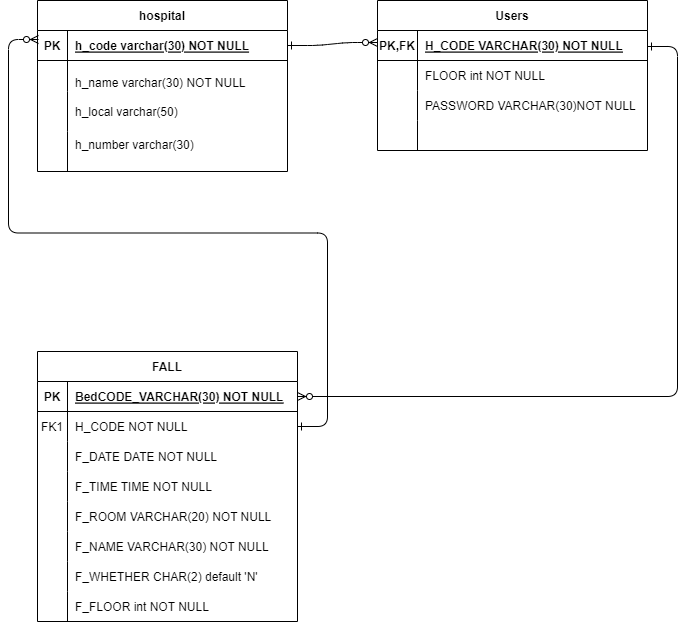

The diagram above was exported from draw.io. Its source (the exported page's mxGraphModel, read from the mxfile embedded in the PNG):
<mxGraphModel dx="1843" dy="829" grid="1" gridSize="10" guides="1" tooltips="1" connect="1" arrows="1" fold="1" page="1" pageScale="1" pageWidth="850" pageHeight="1100" math="0" shadow="0" extFonts="Permanent Marker^https://fonts.googleapis.com/css?family=Permanent+Marker">
  <root>
    <mxCell id="0" />
    <mxCell id="1" parent="0" />
    <mxCell id="C-vyLk0tnHw3VtMMgP7b-1" value="" style="edgeStyle=entityRelationEdgeStyle;endArrow=ERzeroToMany;startArrow=ERone;endFill=1;startFill=0;exitX=1;exitY=0.5;exitDx=0;exitDy=0;" parent="1" source="C-vyLk0tnHw3VtMMgP7b-24" edge="1">
      <mxGeometry width="100" height="100" relative="1" as="geometry">
        <mxPoint x="360" y="130" as="sourcePoint" />
        <mxPoint x="450" y="161" as="targetPoint" />
        <Array as="points">
          <mxPoint x="380" y="160" />
          <mxPoint x="400" y="160" />
        </Array>
      </mxGeometry>
    </mxCell>
    <mxCell id="C-vyLk0tnHw3VtMMgP7b-12" value="" style="edgeStyle=entityRelationEdgeStyle;endArrow=ERzeroToMany;startArrow=ERone;endFill=1;startFill=0;entryX=1;entryY=0.5;entryDx=0;entryDy=0;" parent="1" target="C-vyLk0tnHw3VtMMgP7b-14" edge="1">
      <mxGeometry width="100" height="100" relative="1" as="geometry">
        <mxPoint x="720" y="165" as="sourcePoint" />
        <mxPoint x="660" y="545" as="targetPoint" />
      </mxGeometry>
    </mxCell>
    <mxCell id="C-vyLk0tnHw3VtMMgP7b-2" value="Users" style="shape=table;startSize=30;container=1;collapsible=1;childLayout=tableLayout;fixedRows=1;rowLines=0;fontStyle=1;align=center;resizeLast=1;" parent="1" vertex="1">
      <mxGeometry x="450" y="119" width="270" height="150" as="geometry" />
    </mxCell>
    <mxCell id="C-vyLk0tnHw3VtMMgP7b-3" value="" style="shape=partialRectangle;collapsible=0;dropTarget=0;pointerEvents=0;fillColor=none;points=[[0,0.5],[1,0.5]];portConstraint=eastwest;top=0;left=0;right=0;bottom=1;" parent="C-vyLk0tnHw3VtMMgP7b-2" vertex="1">
      <mxGeometry y="30" width="270" height="30" as="geometry" />
    </mxCell>
    <mxCell id="C-vyLk0tnHw3VtMMgP7b-4" value="PK,FK" style="shape=partialRectangle;overflow=hidden;connectable=0;fillColor=none;top=0;left=0;bottom=0;right=0;fontStyle=1;" parent="C-vyLk0tnHw3VtMMgP7b-3" vertex="1">
      <mxGeometry width="40" height="30" as="geometry">
        <mxRectangle width="40" height="30" as="alternateBounds" />
      </mxGeometry>
    </mxCell>
    <mxCell id="C-vyLk0tnHw3VtMMgP7b-5" value="H_CODE VARCHAR(30) NOT NULL " style="shape=partialRectangle;overflow=hidden;connectable=0;fillColor=none;top=0;left=0;bottom=0;right=0;align=left;spacingLeft=6;fontStyle=5;" parent="C-vyLk0tnHw3VtMMgP7b-3" vertex="1">
      <mxGeometry x="40" width="230" height="30" as="geometry">
        <mxRectangle width="230" height="30" as="alternateBounds" />
      </mxGeometry>
    </mxCell>
    <mxCell id="C-vyLk0tnHw3VtMMgP7b-6" value="" style="shape=partialRectangle;collapsible=0;dropTarget=0;pointerEvents=0;fillColor=none;points=[[0,0.5],[1,0.5]];portConstraint=eastwest;top=0;left=0;right=0;bottom=0;" parent="C-vyLk0tnHw3VtMMgP7b-2" vertex="1">
      <mxGeometry y="60" width="270" height="30" as="geometry" />
    </mxCell>
    <mxCell id="C-vyLk0tnHw3VtMMgP7b-7" value="" style="shape=partialRectangle;overflow=hidden;connectable=0;fillColor=none;top=0;left=0;bottom=0;right=0;" parent="C-vyLk0tnHw3VtMMgP7b-6" vertex="1">
      <mxGeometry width="40" height="30" as="geometry">
        <mxRectangle width="40" height="30" as="alternateBounds" />
      </mxGeometry>
    </mxCell>
    <mxCell id="C-vyLk0tnHw3VtMMgP7b-8" value="FLOOR int NOT NULL" style="shape=partialRectangle;overflow=hidden;connectable=0;fillColor=none;top=0;left=0;bottom=0;right=0;align=left;spacingLeft=6;" parent="C-vyLk0tnHw3VtMMgP7b-6" vertex="1">
      <mxGeometry x="40" width="230" height="30" as="geometry">
        <mxRectangle width="230" height="30" as="alternateBounds" />
      </mxGeometry>
    </mxCell>
    <mxCell id="C-vyLk0tnHw3VtMMgP7b-9" value="" style="shape=partialRectangle;collapsible=0;dropTarget=0;pointerEvents=0;fillColor=none;points=[[0,0.5],[1,0.5]];portConstraint=eastwest;top=0;left=0;right=0;bottom=0;" parent="C-vyLk0tnHw3VtMMgP7b-2" vertex="1">
      <mxGeometry y="90" width="270" height="30" as="geometry" />
    </mxCell>
    <mxCell id="C-vyLk0tnHw3VtMMgP7b-10" value="" style="shape=partialRectangle;overflow=hidden;connectable=0;fillColor=none;top=0;left=0;bottom=0;right=0;" parent="C-vyLk0tnHw3VtMMgP7b-9" vertex="1">
      <mxGeometry width="40" height="30" as="geometry">
        <mxRectangle width="40" height="30" as="alternateBounds" />
      </mxGeometry>
    </mxCell>
    <mxCell id="C-vyLk0tnHw3VtMMgP7b-11" value="PASSWORD VARCHAR(30)NOT NULL" style="shape=partialRectangle;overflow=hidden;connectable=0;fillColor=none;top=0;left=0;bottom=0;right=0;align=left;spacingLeft=6;" parent="C-vyLk0tnHw3VtMMgP7b-9" vertex="1">
      <mxGeometry x="40" width="230" height="30" as="geometry">
        <mxRectangle width="230" height="30" as="alternateBounds" />
      </mxGeometry>
    </mxCell>
    <mxCell id="ass3aeL2dKzzsa_Ef5vb-22" value="" style="shape=partialRectangle;collapsible=0;dropTarget=0;pointerEvents=0;fillColor=none;points=[[0,0.5],[1,0.5]];portConstraint=eastwest;top=0;left=0;right=0;bottom=0;" parent="C-vyLk0tnHw3VtMMgP7b-2" vertex="1">
      <mxGeometry y="120" width="270" height="30" as="geometry" />
    </mxCell>
    <mxCell id="ass3aeL2dKzzsa_Ef5vb-23" value="" style="shape=partialRectangle;overflow=hidden;connectable=0;fillColor=none;top=0;left=0;bottom=0;right=0;" parent="ass3aeL2dKzzsa_Ef5vb-22" vertex="1">
      <mxGeometry width="40" height="30" as="geometry">
        <mxRectangle width="40" height="30" as="alternateBounds" />
      </mxGeometry>
    </mxCell>
    <mxCell id="ass3aeL2dKzzsa_Ef5vb-24" value="" style="shape=partialRectangle;overflow=hidden;connectable=0;fillColor=none;top=0;left=0;bottom=0;right=0;align=left;spacingLeft=6;" parent="ass3aeL2dKzzsa_Ef5vb-22" vertex="1">
      <mxGeometry x="40" width="230" height="30" as="geometry">
        <mxRectangle width="230" height="30" as="alternateBounds" />
      </mxGeometry>
    </mxCell>
    <mxCell id="C-vyLk0tnHw3VtMMgP7b-13" value="FALL" style="shape=table;startSize=30;container=1;collapsible=1;childLayout=tableLayout;fixedRows=1;rowLines=0;fontStyle=1;align=center;resizeLast=1;" parent="1" vertex="1">
      <mxGeometry x="110" y="470" width="260" height="270" as="geometry" />
    </mxCell>
    <mxCell id="C-vyLk0tnHw3VtMMgP7b-14" value="" style="shape=partialRectangle;collapsible=0;dropTarget=0;pointerEvents=0;fillColor=none;points=[[0,0.5],[1,0.5]];portConstraint=eastwest;top=0;left=0;right=0;bottom=1;" parent="C-vyLk0tnHw3VtMMgP7b-13" vertex="1">
      <mxGeometry y="30" width="260" height="30" as="geometry" />
    </mxCell>
    <mxCell id="C-vyLk0tnHw3VtMMgP7b-15" value="PK" style="shape=partialRectangle;overflow=hidden;connectable=0;fillColor=none;top=0;left=0;bottom=0;right=0;fontStyle=1;" parent="C-vyLk0tnHw3VtMMgP7b-14" vertex="1">
      <mxGeometry width="30" height="30" as="geometry">
        <mxRectangle width="30" height="30" as="alternateBounds" />
      </mxGeometry>
    </mxCell>
    <mxCell id="C-vyLk0tnHw3VtMMgP7b-16" value="BedCODE_VARCHAR(30) NOT NULL " style="shape=partialRectangle;overflow=hidden;connectable=0;fillColor=none;top=0;left=0;bottom=0;right=0;align=left;spacingLeft=6;fontStyle=5;" parent="C-vyLk0tnHw3VtMMgP7b-14" vertex="1">
      <mxGeometry x="30" width="230" height="30" as="geometry">
        <mxRectangle width="230" height="30" as="alternateBounds" />
      </mxGeometry>
    </mxCell>
    <mxCell id="C-vyLk0tnHw3VtMMgP7b-17" value="" style="shape=partialRectangle;collapsible=0;dropTarget=0;pointerEvents=0;fillColor=none;points=[[0,0.5],[1,0.5]];portConstraint=eastwest;top=0;left=0;right=0;bottom=0;" parent="C-vyLk0tnHw3VtMMgP7b-13" vertex="1">
      <mxGeometry y="60" width="260" height="30" as="geometry" />
    </mxCell>
    <mxCell id="C-vyLk0tnHw3VtMMgP7b-18" value="FK1" style="shape=partialRectangle;overflow=hidden;connectable=0;fillColor=none;top=0;left=0;bottom=0;right=0;" parent="C-vyLk0tnHw3VtMMgP7b-17" vertex="1">
      <mxGeometry width="30" height="30" as="geometry">
        <mxRectangle width="30" height="30" as="alternateBounds" />
      </mxGeometry>
    </mxCell>
    <mxCell id="C-vyLk0tnHw3VtMMgP7b-19" value="H_CODE NOT NULL" style="shape=partialRectangle;overflow=hidden;connectable=0;fillColor=none;top=0;left=0;bottom=0;right=0;align=left;spacingLeft=6;" parent="C-vyLk0tnHw3VtMMgP7b-17" vertex="1">
      <mxGeometry x="30" width="230" height="30" as="geometry">
        <mxRectangle width="230" height="30" as="alternateBounds" />
      </mxGeometry>
    </mxCell>
    <mxCell id="C-vyLk0tnHw3VtMMgP7b-20" value="" style="shape=partialRectangle;collapsible=0;dropTarget=0;pointerEvents=0;fillColor=none;points=[[0,0.5],[1,0.5]];portConstraint=eastwest;top=0;left=0;right=0;bottom=0;" parent="C-vyLk0tnHw3VtMMgP7b-13" vertex="1">
      <mxGeometry y="90" width="260" height="30" as="geometry" />
    </mxCell>
    <mxCell id="C-vyLk0tnHw3VtMMgP7b-21" value="" style="shape=partialRectangle;overflow=hidden;connectable=0;fillColor=none;top=0;left=0;bottom=0;right=0;" parent="C-vyLk0tnHw3VtMMgP7b-20" vertex="1">
      <mxGeometry width="30" height="30" as="geometry">
        <mxRectangle width="30" height="30" as="alternateBounds" />
      </mxGeometry>
    </mxCell>
    <mxCell id="C-vyLk0tnHw3VtMMgP7b-22" value="F_DATE DATE NOT NULL" style="shape=partialRectangle;overflow=hidden;connectable=0;fillColor=none;top=0;left=0;bottom=0;right=0;align=left;spacingLeft=6;" parent="C-vyLk0tnHw3VtMMgP7b-20" vertex="1">
      <mxGeometry x="30" width="230" height="30" as="geometry">
        <mxRectangle width="230" height="30" as="alternateBounds" />
      </mxGeometry>
    </mxCell>
    <mxCell id="ass3aeL2dKzzsa_Ef5vb-7" value="" style="shape=partialRectangle;collapsible=0;dropTarget=0;pointerEvents=0;fillColor=none;points=[[0,0.5],[1,0.5]];portConstraint=eastwest;top=0;left=0;right=0;bottom=0;" parent="C-vyLk0tnHw3VtMMgP7b-13" vertex="1">
      <mxGeometry y="120" width="260" height="30" as="geometry" />
    </mxCell>
    <mxCell id="ass3aeL2dKzzsa_Ef5vb-8" value="" style="shape=partialRectangle;overflow=hidden;connectable=0;fillColor=none;top=0;left=0;bottom=0;right=0;" parent="ass3aeL2dKzzsa_Ef5vb-7" vertex="1">
      <mxGeometry width="30" height="30" as="geometry">
        <mxRectangle width="30" height="30" as="alternateBounds" />
      </mxGeometry>
    </mxCell>
    <mxCell id="ass3aeL2dKzzsa_Ef5vb-9" value="F_TIME TIME NOT NULL" style="shape=partialRectangle;overflow=hidden;connectable=0;fillColor=none;top=0;left=0;bottom=0;right=0;align=left;spacingLeft=6;" parent="ass3aeL2dKzzsa_Ef5vb-7" vertex="1">
      <mxGeometry x="30" width="230" height="30" as="geometry">
        <mxRectangle width="230" height="30" as="alternateBounds" />
      </mxGeometry>
    </mxCell>
    <mxCell id="ass3aeL2dKzzsa_Ef5vb-10" value="" style="shape=partialRectangle;collapsible=0;dropTarget=0;pointerEvents=0;fillColor=none;points=[[0,0.5],[1,0.5]];portConstraint=eastwest;top=0;left=0;right=0;bottom=0;" parent="C-vyLk0tnHw3VtMMgP7b-13" vertex="1">
      <mxGeometry y="150" width="260" height="30" as="geometry" />
    </mxCell>
    <mxCell id="ass3aeL2dKzzsa_Ef5vb-11" value="" style="shape=partialRectangle;overflow=hidden;connectable=0;fillColor=none;top=0;left=0;bottom=0;right=0;" parent="ass3aeL2dKzzsa_Ef5vb-10" vertex="1">
      <mxGeometry width="30" height="30" as="geometry">
        <mxRectangle width="30" height="30" as="alternateBounds" />
      </mxGeometry>
    </mxCell>
    <mxCell id="ass3aeL2dKzzsa_Ef5vb-12" value="F_ROOM VARCHAR(20) NOT NULL" style="shape=partialRectangle;overflow=hidden;connectable=0;fillColor=none;top=0;left=0;bottom=0;right=0;align=left;spacingLeft=6;" parent="ass3aeL2dKzzsa_Ef5vb-10" vertex="1">
      <mxGeometry x="30" width="230" height="30" as="geometry">
        <mxRectangle width="230" height="30" as="alternateBounds" />
      </mxGeometry>
    </mxCell>
    <mxCell id="ass3aeL2dKzzsa_Ef5vb-13" value="" style="shape=partialRectangle;collapsible=0;dropTarget=0;pointerEvents=0;fillColor=none;points=[[0,0.5],[1,0.5]];portConstraint=eastwest;top=0;left=0;right=0;bottom=0;" parent="C-vyLk0tnHw3VtMMgP7b-13" vertex="1">
      <mxGeometry y="180" width="260" height="30" as="geometry" />
    </mxCell>
    <mxCell id="ass3aeL2dKzzsa_Ef5vb-14" value="" style="shape=partialRectangle;overflow=hidden;connectable=0;fillColor=none;top=0;left=0;bottom=0;right=0;" parent="ass3aeL2dKzzsa_Ef5vb-13" vertex="1">
      <mxGeometry width="30" height="30" as="geometry">
        <mxRectangle width="30" height="30" as="alternateBounds" />
      </mxGeometry>
    </mxCell>
    <mxCell id="ass3aeL2dKzzsa_Ef5vb-15" value="F_NAME VARCHAR(30) NOT NULL" style="shape=partialRectangle;overflow=hidden;connectable=0;fillColor=none;top=0;left=0;bottom=0;right=0;align=left;spacingLeft=6;" parent="ass3aeL2dKzzsa_Ef5vb-13" vertex="1">
      <mxGeometry x="30" width="230" height="30" as="geometry">
        <mxRectangle width="230" height="30" as="alternateBounds" />
      </mxGeometry>
    </mxCell>
    <mxCell id="ass3aeL2dKzzsa_Ef5vb-16" value="" style="shape=partialRectangle;collapsible=0;dropTarget=0;pointerEvents=0;fillColor=none;points=[[0,0.5],[1,0.5]];portConstraint=eastwest;top=0;left=0;right=0;bottom=0;" parent="C-vyLk0tnHw3VtMMgP7b-13" vertex="1">
      <mxGeometry y="210" width="260" height="30" as="geometry" />
    </mxCell>
    <mxCell id="ass3aeL2dKzzsa_Ef5vb-17" value="" style="shape=partialRectangle;overflow=hidden;connectable=0;fillColor=none;top=0;left=0;bottom=0;right=0;" parent="ass3aeL2dKzzsa_Ef5vb-16" vertex="1">
      <mxGeometry width="30" height="30" as="geometry">
        <mxRectangle width="30" height="30" as="alternateBounds" />
      </mxGeometry>
    </mxCell>
    <mxCell id="ass3aeL2dKzzsa_Ef5vb-18" value="F_WHETHER CHAR(2) default 'N'" style="shape=partialRectangle;overflow=hidden;connectable=0;fillColor=none;top=0;left=0;bottom=0;right=0;align=left;spacingLeft=6;" parent="ass3aeL2dKzzsa_Ef5vb-16" vertex="1">
      <mxGeometry x="30" width="230" height="30" as="geometry">
        <mxRectangle width="230" height="30" as="alternateBounds" />
      </mxGeometry>
    </mxCell>
    <mxCell id="ass3aeL2dKzzsa_Ef5vb-19" value="" style="shape=partialRectangle;collapsible=0;dropTarget=0;pointerEvents=0;fillColor=none;points=[[0,0.5],[1,0.5]];portConstraint=eastwest;top=0;left=0;right=0;bottom=0;" parent="C-vyLk0tnHw3VtMMgP7b-13" vertex="1">
      <mxGeometry y="240" width="260" height="30" as="geometry" />
    </mxCell>
    <mxCell id="ass3aeL2dKzzsa_Ef5vb-20" value="" style="shape=partialRectangle;overflow=hidden;connectable=0;fillColor=none;top=0;left=0;bottom=0;right=0;" parent="ass3aeL2dKzzsa_Ef5vb-19" vertex="1">
      <mxGeometry width="30" height="30" as="geometry">
        <mxRectangle width="30" height="30" as="alternateBounds" />
      </mxGeometry>
    </mxCell>
    <mxCell id="ass3aeL2dKzzsa_Ef5vb-21" value="F_FLOOR int NOT NULL" style="shape=partialRectangle;overflow=hidden;connectable=0;fillColor=none;top=0;left=0;bottom=0;right=0;align=left;spacingLeft=6;" parent="ass3aeL2dKzzsa_Ef5vb-19" vertex="1">
      <mxGeometry x="30" width="230" height="30" as="geometry">
        <mxRectangle width="230" height="30" as="alternateBounds" />
      </mxGeometry>
    </mxCell>
    <mxCell id="C-vyLk0tnHw3VtMMgP7b-23" value="hospital" style="shape=table;startSize=30;container=1;collapsible=1;childLayout=tableLayout;fixedRows=1;rowLines=0;fontStyle=1;align=center;resizeLast=1;" parent="1" vertex="1">
      <mxGeometry x="110" y="119" width="250" height="171" as="geometry" />
    </mxCell>
    <mxCell id="C-vyLk0tnHw3VtMMgP7b-24" value="" style="shape=partialRectangle;collapsible=0;dropTarget=0;pointerEvents=0;fillColor=none;points=[[0,0.5],[1,0.5]];portConstraint=eastwest;top=0;left=0;right=0;bottom=1;" parent="C-vyLk0tnHw3VtMMgP7b-23" vertex="1">
      <mxGeometry y="30" width="250" height="30" as="geometry" />
    </mxCell>
    <mxCell id="C-vyLk0tnHw3VtMMgP7b-25" value="PK" style="shape=partialRectangle;overflow=hidden;connectable=0;fillColor=none;top=0;left=0;bottom=0;right=0;fontStyle=1;" parent="C-vyLk0tnHw3VtMMgP7b-24" vertex="1">
      <mxGeometry width="30" height="30" as="geometry">
        <mxRectangle width="30" height="30" as="alternateBounds" />
      </mxGeometry>
    </mxCell>
    <mxCell id="C-vyLk0tnHw3VtMMgP7b-26" value="h_code varchar(30) NOT NULL" style="shape=partialRectangle;overflow=hidden;connectable=0;fillColor=none;top=0;left=0;bottom=0;right=0;align=left;spacingLeft=6;fontStyle=5;" parent="C-vyLk0tnHw3VtMMgP7b-24" vertex="1">
      <mxGeometry x="30" width="220" height="30" as="geometry">
        <mxRectangle width="220" height="30" as="alternateBounds" />
      </mxGeometry>
    </mxCell>
    <mxCell id="C-vyLk0tnHw3VtMMgP7b-27" value="" style="shape=partialRectangle;collapsible=0;dropTarget=0;pointerEvents=0;fillColor=none;points=[[0,0.5],[1,0.5]];portConstraint=eastwest;top=0;left=0;right=0;bottom=0;" parent="C-vyLk0tnHw3VtMMgP7b-23" vertex="1">
      <mxGeometry y="60" width="250" height="31" as="geometry" />
    </mxCell>
    <mxCell id="C-vyLk0tnHw3VtMMgP7b-28" value="" style="shape=partialRectangle;overflow=hidden;connectable=0;fillColor=none;top=0;left=0;bottom=0;right=0;" parent="C-vyLk0tnHw3VtMMgP7b-27" vertex="1">
      <mxGeometry width="30" height="31" as="geometry">
        <mxRectangle width="30" height="31" as="alternateBounds" />
      </mxGeometry>
    </mxCell>
    <mxCell id="C-vyLk0tnHw3VtMMgP7b-29" value="&#10;h_name varchar(30) NOT NULL&#10;" style="shape=partialRectangle;overflow=hidden;connectable=0;fillColor=none;top=0;left=0;bottom=0;right=0;align=left;spacingLeft=6;" parent="C-vyLk0tnHw3VtMMgP7b-27" vertex="1">
      <mxGeometry x="30" width="220" height="31" as="geometry">
        <mxRectangle width="220" height="31" as="alternateBounds" />
      </mxGeometry>
    </mxCell>
    <mxCell id="ass3aeL2dKzzsa_Ef5vb-1" value="" style="shape=partialRectangle;collapsible=0;dropTarget=0;pointerEvents=0;fillColor=none;points=[[0,0.5],[1,0.5]];portConstraint=eastwest;top=0;left=0;right=0;bottom=0;" parent="C-vyLk0tnHw3VtMMgP7b-23" vertex="1">
      <mxGeometry y="91" width="250" height="40" as="geometry" />
    </mxCell>
    <mxCell id="ass3aeL2dKzzsa_Ef5vb-2" value="" style="shape=partialRectangle;overflow=hidden;connectable=0;fillColor=none;top=0;left=0;bottom=0;right=0;" parent="ass3aeL2dKzzsa_Ef5vb-1" vertex="1">
      <mxGeometry width="30" height="40" as="geometry">
        <mxRectangle width="30" height="40" as="alternateBounds" />
      </mxGeometry>
    </mxCell>
    <mxCell id="ass3aeL2dKzzsa_Ef5vb-3" value="h_local varchar(50) " style="shape=partialRectangle;overflow=hidden;connectable=0;fillColor=none;top=0;left=0;bottom=0;right=0;align=left;spacingLeft=6;" parent="ass3aeL2dKzzsa_Ef5vb-1" vertex="1">
      <mxGeometry x="30" width="220" height="40" as="geometry">
        <mxRectangle width="220" height="40" as="alternateBounds" />
      </mxGeometry>
    </mxCell>
    <mxCell id="ass3aeL2dKzzsa_Ef5vb-4" value="" style="shape=partialRectangle;collapsible=0;dropTarget=0;pointerEvents=0;fillColor=none;points=[[0,0.5],[1,0.5]];portConstraint=eastwest;top=0;left=0;right=0;bottom=0;" parent="C-vyLk0tnHw3VtMMgP7b-23" vertex="1">
      <mxGeometry y="131" width="250" height="40" as="geometry" />
    </mxCell>
    <mxCell id="ass3aeL2dKzzsa_Ef5vb-5" value="" style="shape=partialRectangle;overflow=hidden;connectable=0;fillColor=none;top=0;left=0;bottom=0;right=0;" parent="ass3aeL2dKzzsa_Ef5vb-4" vertex="1">
      <mxGeometry width="30" height="40" as="geometry">
        <mxRectangle width="30" height="40" as="alternateBounds" />
      </mxGeometry>
    </mxCell>
    <mxCell id="ass3aeL2dKzzsa_Ef5vb-6" value="h_number varchar(30) &#10;" style="shape=partialRectangle;overflow=hidden;connectable=0;fillColor=none;top=0;left=0;bottom=0;right=0;align=left;spacingLeft=6;" parent="ass3aeL2dKzzsa_Ef5vb-4" vertex="1">
      <mxGeometry x="30" width="220" height="40" as="geometry">
        <mxRectangle width="220" height="40" as="alternateBounds" />
      </mxGeometry>
    </mxCell>
    <mxCell id="ass3aeL2dKzzsa_Ef5vb-33" value="" style="edgeStyle=entityRelationEdgeStyle;endArrow=ERzeroToMany;startArrow=ERone;endFill=1;startFill=0;exitX=1;exitY=0.5;exitDx=0;exitDy=0;" parent="1" source="C-vyLk0tnHw3VtMMgP7b-17" edge="1">
      <mxGeometry width="100" height="100" relative="1" as="geometry">
        <mxPoint x="20" y="600" as="sourcePoint" />
        <mxPoint x="111" y="158" as="targetPoint" />
        <Array as="points">
          <mxPoint x="40" y="680" />
          <mxPoint x="130" y="580" />
          <mxPoint x="160" y="340" />
          <mxPoint x="160" y="370" />
          <mxPoint x="41" y="157" />
          <mxPoint x="81" y="548" />
          <mxPoint x="81" y="438" />
          <mxPoint x="91" y="568" />
          <mxPoint x="21" y="488" />
          <mxPoint x="21" y="257" />
          <mxPoint x="61" y="157" />
        </Array>
      </mxGeometry>
    </mxCell>
  </root>
</mxGraphModel>